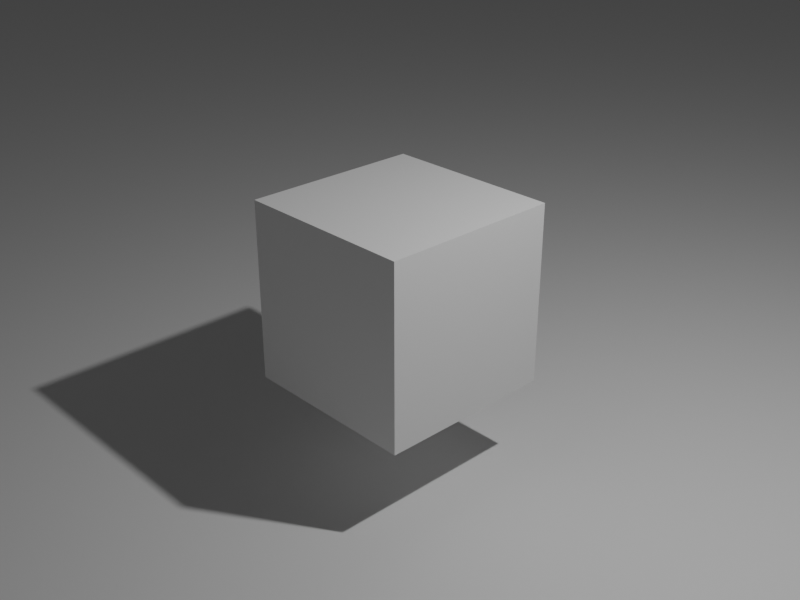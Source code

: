 # Source: cube.blend  (saved by Blender 2.90.8; exported with 4.5.12 LTS)
import bpy
from mathutils import Matrix  # noqa: F401  (used for matrix-valued properties, if any)

bpy.ops.wm.read_factory_settings(use_empty=True)
scene = bpy.context.scene
scene.name = 'Scene'

# ---- collections
col_collection = bpy.data.collections.new('Collection'); scene.collection.children.link(col_collection)

# ---- materials (node trees are filled in below, after node groups)
mat_material = bpy.data.materials.new('Material')
mat_material.alpha_threshold = 0.0
mat_material.line_color = (0.0, 0.0, 0.0, 1.0)

# ---- material node trees
mat_material.use_nodes = True; mat_material.node_tree.nodes.clear()
_N = mat_material.node_tree.nodes; _L = mat_material.node_tree.links
n0 = _N.new('ShaderNodeOutputMaterial'); n0.name = 'Material Output'; n0.location = (300, 300)
n1 = _N.new('ShaderNodeBsdfPrincipled'); n1.name = 'Principled BSDF'; n1.location = (10, 300)
n1.distribution = 'GGX'
n1.subsurface_method = 'BURLEY'
n1.inputs[2].default_value = 0.4
n1.inputs[3].default_value = 1.45
n1.inputs[27].default_value = (0.0, 0.0, 0.0, 1.0)
n1.inputs[28].default_value = 1.0
_L.new(n1.outputs[0], n0.inputs[0])
n0.is_active_output = True

# ---- world
world_world = bpy.data.worlds.new('World'); scene.world = world_world
world_world.use_nodes = True; world_world.node_tree.nodes.clear()
_N = world_world.node_tree.nodes; _L = world_world.node_tree.links
n0 = _N.new('ShaderNodeOutputWorld'); n0.name = 'World Output'; n0.location = (300, 300)
n1 = _N.new('ShaderNodeBackground'); n1.name = 'Background'; n1.location = (10, 300)
n1.inputs[0].default_value = (0.05088, 0.05088, 0.05088, 1.0)
_L.new(n1.outputs[0], n0.inputs[0])
n0.is_active_output = True
world_world.color = (0.05088, 0.05088, 0.05088)
world_world.use_sun_shadow = False
world_world.sun_shadow_jitter_overblur = 0.0

# ---- cameras
cam_camera = bpy.data.cameras.new('Camera')
cam_camera.clip_end = 100.0
cam_camera.ortho_scale = 7.314

# ---- lights
light_light = bpy.data.lights.new('Light', 'POINT')
light_light.transmission_factor = 0.0
light_light.energy = 1000.0
light_light.shadow_soft_size = 0.1
light_light.shadow_maximum_resolution = 0.006
light_light.use_absolute_resolution = True

# ---- meshes
me_cube = bpy.data.meshes.new('Cube')
me_cube.from_pydata([(1.0, 1.0, 1.0), (1.0, 1.0, -1.0), (1.0, -1.0, 1.0), (1.0, -1.0, -1.0), (-1.0, 1.0, 1.0), (-1.0, 1.0, -1.0), (-1.0, -1.0, 1.0), (-1.0, -1.0, -1.0)], [], [(0, 4, 6, 2), (3, 2, 6, 7), (7, 6, 4, 5), (5, 1, 3, 7), (1, 0, 2, 3), (5, 4, 0, 1)])
_uv = me_cube.uv_layers.new(name='UVMap')
_uv.uv.foreach_set('vector', [0.625, 0.5, 0.875, 0.5, 0.875, 0.75, 0.625, 0.75, 0.375, 0.75, 0.625, 0.75, 0.625, 1.0, 0.375, 1.0, 0.375, 0.0, 0.625, 0.0, 0.625, 0.25, 0.375, 0.25, 0.125, 0.5, 0.375, 0.5, 0.375, 0.75, 0.125, 0.75, 0.375, 0.5, 0.625, 0.5, 0.625, 0.75, 0.375, 0.75, 0.375, 0.25, 0.625, 0.25, 0.625, 0.5, 0.375, 0.5])
me_cube.materials.append(mat_material)
me_cube.use_remesh_preserve_volume = False
me_cube.use_remesh_preserve_attributes = False
me_cube.use_mirror_vertex_groups = False
me_cube.update()
me_plane = bpy.data.meshes.new('Plane')
me_plane.from_pydata([(-1.0, -1.0, 0.0), (1.0, -1.0, 0.0), (-1.0, 1.0, 0.0), (1.0, 1.0, 0.0)], [], [(0, 1, 3, 2)])
_uv = me_plane.uv_layers.new(name='UVMap')
_uv.uv.foreach_set('vector', [0.0, 0.0, 1.0, 0.0, 1.0, 1.0, 0.0, 1.0])
me_plane.use_remesh_fix_poles = True
me_plane.use_remesh_preserve_attributes = False
me_plane.use_mirror_vertex_groups = False
me_plane.update()

# ---- objects
ob_cube = bpy.data.objects.new('Cube', me_cube)
ob_light = bpy.data.objects.new('Light', light_light)
ob_camera = bpy.data.objects.new('Camera', cam_camera)
ob_plane = bpy.data.objects.new('Plane', me_plane)

# ---- transforms, parenting, visibility, modifiers, constraints
ob_cube.location = (0.0, 0.0, 0.0)
ob_cube.lock_rotations_4d = False
ob_cube.empty_display_type = 'ARROWS'
ob_cube.lineart.crease_threshold = 0.0
ob_light.location = (4.076, 1.005, 5.904)
ob_light.rotation_euler = (0.6503, 0.05522, 1.866)
ob_light.lock_rotations_4d = False
ob_light.empty_display_type = 'ARROWS'
ob_light.color = (0.0, 0.0, 0.0, 0.0)
ob_light.lineart.crease_threshold = 0.0
ob_camera.location = (7.359, -6.926, 4.958)
ob_camera.rotation_euler = (1.109, 0.0, 0.8149)
ob_camera.lock_rotations_4d = False
ob_camera.empty_display_type = 'ARROWS'
ob_camera.color = (0.0, 0.0, 0.0, 0.0)
ob_camera.display_type = 'WIRE'
ob_camera.lineart.crease_threshold = 0.0
ob_plane.location = (0.0, 0.0, -2.0)
ob_plane.scale = (40.0, 40.0, 1.0)
ob_plane.lineart.crease_threshold = 0.0

# ---- collection membership
col_collection.objects.link(ob_cube)
col_collection.objects.link(ob_light)
col_collection.objects.link(ob_camera)
col_collection.objects.link(ob_plane)

# ---- scene / render settings (as saved in the file)
scene.camera = ob_camera
scene.frame_start = 1; scene.frame_end = 250; scene.frame_set(179)
scene.render.engine = 'CYCLES'
scene.render.resolution_x = 640
scene.render.resolution_y = 480
scene.render.fps = 60
scene.cycles.use_denoising = False
scene.cycles.samples = 8
scene.cycles.sampling_pattern = 'TABULATED_SOBOL'
scene.cycles.use_adaptive_sampling = False
scene.cycles.use_light_tree = False
scene.view_settings.view_transform = 'Filmic'
bpy.context.view_layer.update()
